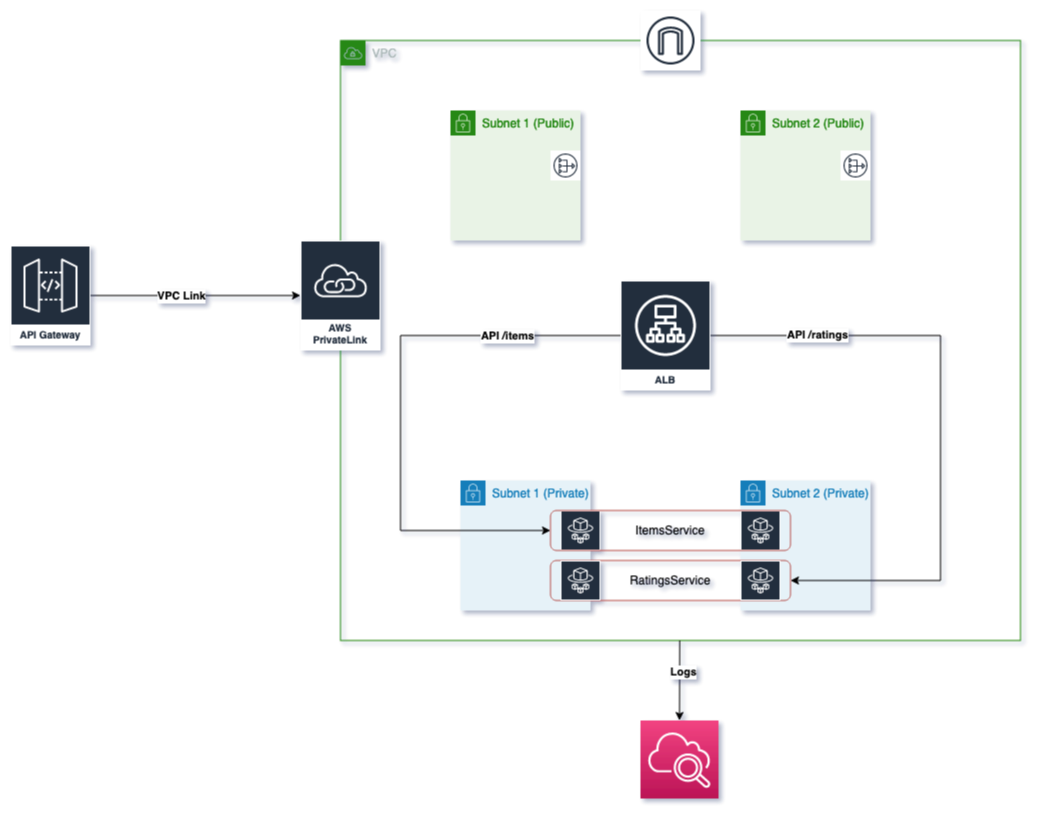

The diagram above was exported from draw.io. Its source (the exported page's mxGraphModel, read from the mxfile embedded in the PNG):
<mxGraphModel dx="984" dy="1762" grid="1" gridSize="10" guides="1" tooltips="1" connect="1" arrows="1" fold="1" page="1" pageScale="1" pageWidth="850" pageHeight="1100" math="0" shadow="0">
  <root>
    <mxCell id="0" />
    <mxCell id="1" parent="0" />
    <mxCell id="39auEdX2VPfLUGGsEZiv-4" value="&lt;div&gt;&lt;br&gt;&lt;/div&gt;&lt;div&gt;API Gateway&lt;/div&gt;" style="sketch=0;outlineConnect=0;fontColor=#232F3E;gradientColor=none;strokeColor=#ffffff;fillColor=#232F3E;dashed=0;verticalLabelPosition=middle;verticalAlign=bottom;align=center;html=1;whiteSpace=wrap;fontSize=10;fontStyle=1;spacing=3;shape=mxgraph.aws4.productIcon;prIcon=mxgraph.aws4.api_gateway;" vertex="1" parent="1">
      <mxGeometry x="150" y="165" width="80" height="100" as="geometry" />
    </mxCell>
    <mxCell id="39auEdX2VPfLUGGsEZiv-6" value="ALB" style="sketch=0;outlineConnect=0;fontColor=#232F3E;gradientColor=none;strokeColor=#ffffff;fillColor=#232F3E;dashed=0;verticalLabelPosition=middle;verticalAlign=bottom;align=center;html=1;whiteSpace=wrap;fontSize=10;fontStyle=1;spacing=3;shape=mxgraph.aws4.productIcon;prIcon=mxgraph.aws4.application_load_balancer;" vertex="1" parent="1">
      <mxGeometry x="760" y="200" width="90" height="110" as="geometry" />
    </mxCell>
    <mxCell id="39auEdX2VPfLUGGsEZiv-7" value="VPC" style="points=[[0,0],[0.25,0],[0.5,0],[0.75,0],[1,0],[1,0.25],[1,0.5],[1,0.75],[1,1],[0.75,1],[0.5,1],[0.25,1],[0,1],[0,0.75],[0,0.5],[0,0.25]];outlineConnect=0;gradientColor=none;html=1;whiteSpace=wrap;fontSize=12;fontStyle=0;container=1;pointerEvents=0;collapsible=0;recursiveResize=0;shape=mxgraph.aws4.group;grIcon=mxgraph.aws4.group_vpc;strokeColor=#248814;fillColor=none;verticalAlign=top;align=left;spacingLeft=30;fontColor=#AAB7B8;dashed=0;" vertex="1" parent="1">
      <mxGeometry x="480" y="-40" width="680" height="600" as="geometry" />
    </mxCell>
    <mxCell id="39auEdX2VPfLUGGsEZiv-5" value="AWS PrivateLink" style="sketch=0;outlineConnect=0;fontColor=#232F3E;gradientColor=none;strokeColor=#ffffff;fillColor=#232F3E;dashed=0;verticalLabelPosition=middle;verticalAlign=bottom;align=center;html=1;whiteSpace=wrap;fontSize=10;fontStyle=1;spacing=3;shape=mxgraph.aws4.productIcon;prIcon=mxgraph.aws4.privatelink;" vertex="1" parent="39auEdX2VPfLUGGsEZiv-7">
      <mxGeometry x="-40" y="200" width="80" height="110" as="geometry" />
    </mxCell>
    <mxCell id="39auEdX2VPfLUGGsEZiv-8" value="Subnet 1 (Private)" style="points=[[0,0],[0.25,0],[0.5,0],[0.75,0],[1,0],[1,0.25],[1,0.5],[1,0.75],[1,1],[0.75,1],[0.5,1],[0.25,1],[0,1],[0,0.75],[0,0.5],[0,0.25]];outlineConnect=0;gradientColor=none;html=1;whiteSpace=wrap;fontSize=12;fontStyle=0;container=1;pointerEvents=0;collapsible=0;recursiveResize=0;shape=mxgraph.aws4.group;grIcon=mxgraph.aws4.group_security_group;grStroke=0;strokeColor=#147EBA;fillColor=#E6F2F8;verticalAlign=top;align=left;spacingLeft=30;fontColor=#147EBA;dashed=0;" vertex="1" parent="1">
      <mxGeometry x="600" y="400" width="130" height="130" as="geometry" />
    </mxCell>
    <mxCell id="39auEdX2VPfLUGGsEZiv-9" value="Subnet 2 (Private)" style="points=[[0,0],[0.25,0],[0.5,0],[0.75,0],[1,0],[1,0.25],[1,0.5],[1,0.75],[1,1],[0.75,1],[0.5,1],[0.25,1],[0,1],[0,0.75],[0,0.5],[0,0.25]];outlineConnect=0;gradientColor=none;html=1;whiteSpace=wrap;fontSize=12;fontStyle=0;container=1;pointerEvents=0;collapsible=0;recursiveResize=0;shape=mxgraph.aws4.group;grIcon=mxgraph.aws4.group_security_group;grStroke=0;strokeColor=#147EBA;fillColor=#E6F2F8;verticalAlign=top;align=left;spacingLeft=30;fontColor=#147EBA;dashed=0;" vertex="1" parent="1">
      <mxGeometry x="880" y="400" width="130" height="130" as="geometry" />
    </mxCell>
    <mxCell id="39auEdX2VPfLUGGsEZiv-10" value="Subnet 1 (Public)" style="points=[[0,0],[0.25,0],[0.5,0],[0.75,0],[1,0],[1,0.25],[1,0.5],[1,0.75],[1,1],[0.75,1],[0.5,1],[0.25,1],[0,1],[0,0.75],[0,0.5],[0,0.25]];outlineConnect=0;gradientColor=none;html=1;whiteSpace=wrap;fontSize=12;fontStyle=0;container=1;pointerEvents=0;collapsible=0;recursiveResize=0;shape=mxgraph.aws4.group;grIcon=mxgraph.aws4.group_security_group;grStroke=0;strokeColor=#248814;fillColor=#E9F3E6;verticalAlign=top;align=left;spacingLeft=30;fontColor=#248814;dashed=0;" vertex="1" parent="1">
      <mxGeometry x="590" y="30" width="130" height="130" as="geometry" />
    </mxCell>
    <mxCell id="39auEdX2VPfLUGGsEZiv-12" value="" style="sketch=0;outlineConnect=0;fontColor=#232F3E;gradientColor=none;strokeColor=#232F3E;fillColor=#ffffff;dashed=0;verticalLabelPosition=bottom;verticalAlign=top;align=center;html=1;fontSize=12;fontStyle=0;aspect=fixed;shape=mxgraph.aws4.resourceIcon;resIcon=mxgraph.aws4.nat_gateway;" vertex="1" parent="39auEdX2VPfLUGGsEZiv-10">
      <mxGeometry x="100" y="40" width="30" height="30" as="geometry" />
    </mxCell>
    <mxCell id="39auEdX2VPfLUGGsEZiv-11" value="Subnet 2 (Public)" style="points=[[0,0],[0.25,0],[0.5,0],[0.75,0],[1,0],[1,0.25],[1,0.5],[1,0.75],[1,1],[0.75,1],[0.5,1],[0.25,1],[0,1],[0,0.75],[0,0.5],[0,0.25]];outlineConnect=0;gradientColor=none;html=1;whiteSpace=wrap;fontSize=12;fontStyle=0;container=1;pointerEvents=0;collapsible=0;recursiveResize=0;shape=mxgraph.aws4.group;grIcon=mxgraph.aws4.group_security_group;grStroke=0;strokeColor=#248814;fillColor=#E9F3E6;verticalAlign=top;align=left;spacingLeft=30;fontColor=#248814;dashed=0;" vertex="1" parent="1">
      <mxGeometry x="880" y="30" width="130" height="130" as="geometry" />
    </mxCell>
    <mxCell id="39auEdX2VPfLUGGsEZiv-13" value="" style="sketch=0;outlineConnect=0;fontColor=#232F3E;gradientColor=none;strokeColor=#232F3E;fillColor=#ffffff;dashed=0;verticalLabelPosition=bottom;verticalAlign=top;align=center;html=1;fontSize=12;fontStyle=0;aspect=fixed;shape=mxgraph.aws4.resourceIcon;resIcon=mxgraph.aws4.nat_gateway;" vertex="1" parent="39auEdX2VPfLUGGsEZiv-11">
      <mxGeometry x="100" y="40" width="30" height="30" as="geometry" />
    </mxCell>
    <mxCell id="39auEdX2VPfLUGGsEZiv-14" value="" style="sketch=0;outlineConnect=0;fontColor=#232F3E;gradientColor=none;strokeColor=#ffffff;fillColor=#232F3E;dashed=0;verticalLabelPosition=middle;verticalAlign=bottom;align=center;html=1;whiteSpace=wrap;fontSize=10;fontStyle=1;spacing=3;shape=mxgraph.aws4.productIcon;prIcon=mxgraph.aws4.fargate;" vertex="1" parent="1">
      <mxGeometry x="700" y="430" width="40" height="40" as="geometry" />
    </mxCell>
    <mxCell id="39auEdX2VPfLUGGsEZiv-15" value="" style="sketch=0;outlineConnect=0;fontColor=#232F3E;gradientColor=none;strokeColor=#ffffff;fillColor=#232F3E;dashed=0;verticalLabelPosition=middle;verticalAlign=bottom;align=center;html=1;whiteSpace=wrap;fontSize=10;fontStyle=1;spacing=3;shape=mxgraph.aws4.productIcon;prIcon=mxgraph.aws4.fargate;" vertex="1" parent="1">
      <mxGeometry x="880" y="430" width="40" height="40" as="geometry" />
    </mxCell>
    <mxCell id="39auEdX2VPfLUGGsEZiv-16" value="ItemsService" style="rounded=1;whiteSpace=wrap;html=1;fillColor=none;strokeColor=#b85450;" vertex="1" parent="1">
      <mxGeometry x="690" y="430" width="240" height="40" as="geometry" />
    </mxCell>
    <mxCell id="39auEdX2VPfLUGGsEZiv-17" value="RatingsService" style="rounded=1;whiteSpace=wrap;html=1;fillColor=none;strokeColor=#b85450;" vertex="1" parent="1">
      <mxGeometry x="690" y="480" width="240" height="40" as="geometry" />
    </mxCell>
    <mxCell id="39auEdX2VPfLUGGsEZiv-18" value="" style="sketch=0;outlineConnect=0;fontColor=#232F3E;gradientColor=none;strokeColor=#ffffff;fillColor=#232F3E;dashed=0;verticalLabelPosition=middle;verticalAlign=bottom;align=center;html=1;whiteSpace=wrap;fontSize=10;fontStyle=1;spacing=3;shape=mxgraph.aws4.productIcon;prIcon=mxgraph.aws4.fargate;" vertex="1" parent="1">
      <mxGeometry x="880" y="480" width="40" height="40" as="geometry" />
    </mxCell>
    <mxCell id="39auEdX2VPfLUGGsEZiv-19" value="" style="sketch=0;outlineConnect=0;fontColor=#232F3E;gradientColor=none;strokeColor=#ffffff;fillColor=#232F3E;dashed=0;verticalLabelPosition=middle;verticalAlign=bottom;align=center;html=1;whiteSpace=wrap;fontSize=10;fontStyle=1;spacing=3;shape=mxgraph.aws4.productIcon;prIcon=mxgraph.aws4.fargate;" vertex="1" parent="1">
      <mxGeometry x="700" y="480" width="40" height="40" as="geometry" />
    </mxCell>
    <mxCell id="39auEdX2VPfLUGGsEZiv-21" value="" style="sketch=0;outlineConnect=0;fontColor=#232F3E;gradientColor=none;strokeColor=#232F3E;fillColor=#ffffff;dashed=0;verticalLabelPosition=bottom;verticalAlign=top;align=center;html=1;fontSize=12;fontStyle=0;aspect=fixed;shape=mxgraph.aws4.resourceIcon;resIcon=mxgraph.aws4.internet_gateway;" vertex="1" parent="1">
      <mxGeometry x="780" y="-70" width="60" height="60" as="geometry" />
    </mxCell>
    <mxCell id="39auEdX2VPfLUGGsEZiv-22" value="" style="endArrow=classic;html=1;rounded=0;entryX=0;entryY=0.5;entryDx=0;entryDy=0;" edge="1" parent="1" source="39auEdX2VPfLUGGsEZiv-6" target="39auEdX2VPfLUGGsEZiv-16">
      <mxGeometry width="50" height="50" relative="1" as="geometry">
        <mxPoint x="695" y="320" as="sourcePoint" />
        <mxPoint x="550" y="460" as="targetPoint" />
        <Array as="points">
          <mxPoint x="540" y="255" />
          <mxPoint x="540" y="360" />
          <mxPoint x="540" y="450" />
        </Array>
      </mxGeometry>
    </mxCell>
    <mxCell id="39auEdX2VPfLUGGsEZiv-23" value="&lt;b&gt;API /items&lt;/b&gt;" style="edgeLabel;html=1;align=center;verticalAlign=middle;resizable=0;points=[];" vertex="1" connectable="0" parent="39auEdX2VPfLUGGsEZiv-22">
      <mxGeometry x="-0.5965" relative="1" as="geometry">
        <mxPoint as="offset" />
      </mxGeometry>
    </mxCell>
    <mxCell id="39auEdX2VPfLUGGsEZiv-24" value="" style="endArrow=classic;html=1;rounded=0;entryX=1;entryY=0.5;entryDx=0;entryDy=0;" edge="1" parent="1" source="39auEdX2VPfLUGGsEZiv-6" target="39auEdX2VPfLUGGsEZiv-17">
      <mxGeometry width="50" height="50" relative="1" as="geometry">
        <mxPoint x="910" y="280" as="sourcePoint" />
        <mxPoint x="960" y="230" as="targetPoint" />
        <Array as="points">
          <mxPoint x="1080" y="255" />
          <mxPoint x="1080" y="500" />
        </Array>
      </mxGeometry>
    </mxCell>
    <mxCell id="39auEdX2VPfLUGGsEZiv-25" value="&lt;b&gt;API /ratings&lt;/b&gt;" style="edgeLabel;html=1;align=center;verticalAlign=middle;resizable=0;points=[];" vertex="1" connectable="0" parent="39auEdX2VPfLUGGsEZiv-24">
      <mxGeometry x="-0.6608" y="1" relative="1" as="geometry">
        <mxPoint as="offset" />
      </mxGeometry>
    </mxCell>
    <mxCell id="39auEdX2VPfLUGGsEZiv-26" value="" style="endArrow=classic;html=1;rounded=0;" edge="1" parent="1" source="39auEdX2VPfLUGGsEZiv-4" target="39auEdX2VPfLUGGsEZiv-5">
      <mxGeometry width="50" height="50" relative="1" as="geometry">
        <mxPoint x="290" y="230" as="sourcePoint" />
        <mxPoint x="360" y="185" as="targetPoint" />
      </mxGeometry>
    </mxCell>
    <mxCell id="39auEdX2VPfLUGGsEZiv-27" value="&lt;b&gt;VPC Link&lt;/b&gt;" style="edgeLabel;html=1;align=center;verticalAlign=middle;resizable=0;points=[];" vertex="1" connectable="0" parent="39auEdX2VPfLUGGsEZiv-26">
      <mxGeometry x="-0.1429" relative="1" as="geometry">
        <mxPoint as="offset" />
      </mxGeometry>
    </mxCell>
    <mxCell id="39auEdX2VPfLUGGsEZiv-28" value="" style="sketch=0;points=[[0,0,0],[0.25,0,0],[0.5,0,0],[0.75,0,0],[1,0,0],[0,1,0],[0.25,1,0],[0.5,1,0],[0.75,1,0],[1,1,0],[0,0.25,0],[0,0.5,0],[0,0.75,0],[1,0.25,0],[1,0.5,0],[1,0.75,0]];points=[[0,0,0],[0.25,0,0],[0.5,0,0],[0.75,0,0],[1,0,0],[0,1,0],[0.25,1,0],[0.5,1,0],[0.75,1,0],[1,1,0],[0,0.25,0],[0,0.5,0],[0,0.75,0],[1,0.25,0],[1,0.5,0],[1,0.75,0]];outlineConnect=0;fontColor=#232F3E;gradientColor=#F34482;gradientDirection=north;fillColor=#BC1356;strokeColor=#ffffff;dashed=0;verticalLabelPosition=bottom;verticalAlign=top;align=center;html=1;fontSize=12;fontStyle=0;aspect=fixed;shape=mxgraph.aws4.resourceIcon;resIcon=mxgraph.aws4.cloudwatch_2;" vertex="1" parent="1">
      <mxGeometry x="780" y="640" width="78" height="78" as="geometry" />
    </mxCell>
    <mxCell id="39auEdX2VPfLUGGsEZiv-30" value="" style="endArrow=classic;html=1;rounded=0;entryX=0.5;entryY=0;entryDx=0;entryDy=0;entryPerimeter=0;" edge="1" parent="1" source="39auEdX2VPfLUGGsEZiv-7" target="39auEdX2VPfLUGGsEZiv-28">
      <mxGeometry x="-1" y="-225" width="50" height="50" relative="1" as="geometry">
        <mxPoint x="850" y="660" as="sourcePoint" />
        <mxPoint x="900" y="610" as="targetPoint" />
        <mxPoint x="-39" y="31" as="offset" />
      </mxGeometry>
    </mxCell>
    <mxCell id="39auEdX2VPfLUGGsEZiv-31" value="&lt;b&gt;Logs&lt;/b&gt;" style="edgeLabel;html=1;align=center;verticalAlign=middle;resizable=0;points=[];" vertex="1" connectable="0" parent="39auEdX2VPfLUGGsEZiv-30">
      <mxGeometry x="-0.2252" y="3" relative="1" as="geometry">
        <mxPoint as="offset" />
      </mxGeometry>
    </mxCell>
  </root>
</mxGraphModel>